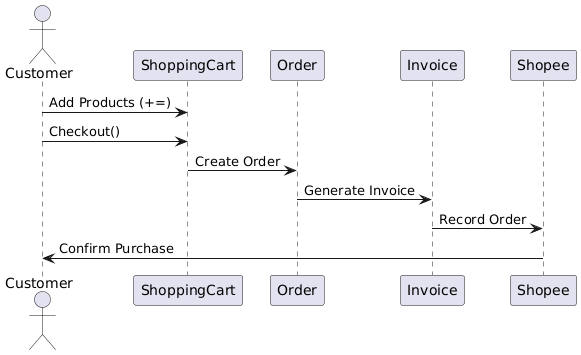

The diagram above was rendered by PlantUML. Its source (embedded in the PNG):
@startuml
actor Customer
participant ShoppingCart as Cart
participant Order
participant Invoice
participant Shopee

Customer -> Cart: Add Products (+=)
Customer -> Cart: Checkout()
Cart -> Order: Create Order
Order -> Invoice: Generate Invoice
Invoice -> Shopee: Record Order
Shopee -> Customer: Confirm Purchase
@enduml